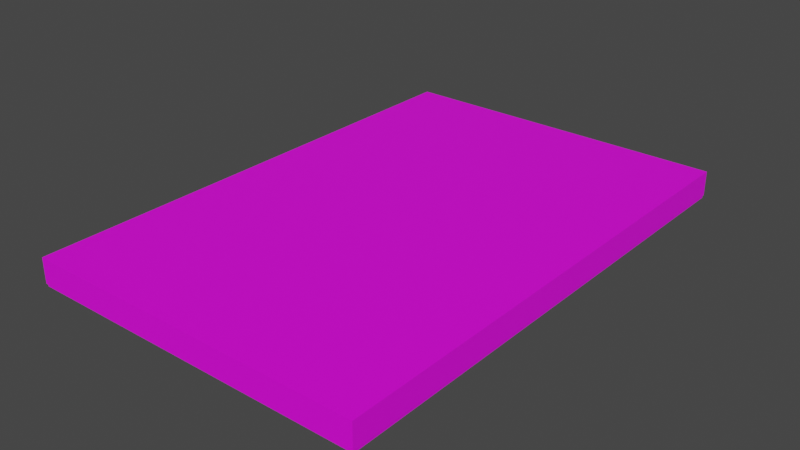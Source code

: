 # Source: DvDCover.blend  (saved by Blender 3.6.13; exported with 4.5.12 LTS)
import bpy
from mathutils import Matrix  # noqa: F401  (used for matrix-valued properties, if any)

bpy.ops.wm.read_factory_settings(use_empty=True)
scene = bpy.context.scene
scene.name = 'Scene'

# ---- collections
col_collection = bpy.data.collections.new('Collection'); scene.collection.children.link(col_collection)

# ---- images (referenced by path relative to the original .blend; pixels are not part of the script)
import os
ASSET_DIR = os.environ.get("B2B_ASSET_DIR", "")  # directory of the original .blend (textures are referenced by path, not embedded)
HERE = os.path.dirname(os.path.abspath(__file__))  # packed textures are extracted next to this script under _unpacked/

def load_image(name, relpath, width, height, colorspace="sRGB"):
    """Load a texture the original file referenced (path relative to the .blend, or extracted next to this script)."""
    p = next((c for c in (os.path.join(HERE, relpath), os.path.join(ASSET_DIR, relpath)) if relpath and os.path.exists(c)), "")
    if p:
        img = bpy.data.images.load(p, check_existing=True)
        img.name = name
    else:  # same state as the original file: an image datablock whose file is absent (Cycles renders it pink)
        img = bpy.data.images.new(name, width, height)
        img.source = "FILE"
        img.filepath = "//" + (relpath or name)
    img.colorspace_settings.name = colorspace
    return img
img_dvdcoverback_png = load_image('DvDCoverBack.png', 'DvDCoverBack.png', 1024, 1024, 'sRGB')
img_dvdcoversides_png = load_image('DvDCoverSides.png', 'DvDCoverSides.png', 1024, 1024, 'sRGB')
img_dvdcoverfront_png = load_image('DvDCoverFront.png', 'DvDCoverFront.png', 1024, 1024, 'sRGB')

# ---- materials (node trees are filled in below, after node groups)
mat_material = bpy.data.materials.new('Material')
mat_material.alpha_threshold = 0.0
mat_material.use_transparent_shadow = False
mat_material.roughness = 0.5
mat_material.line_color = (0.0, 0.0, 0.0, 1.0)
mat_dvdbackcover = bpy.data.materials.new('DvDBackCover')
mat_dvdbackcover.use_transparent_shadow = False
mat_sides_001 = bpy.data.materials.new('Sides.001')
mat_sides_001.use_transparent_shadow = False
mat_frontcover = bpy.data.materials.new('FrontCover')
mat_frontcover.use_transparent_shadow = False
mat_sides = bpy.data.materials.new('Sides')
mat_sides.use_transparent_shadow = False

# ---- material node trees
mat_material.use_nodes = True; mat_material.node_tree.nodes.clear()
_N = mat_material.node_tree.nodes; _L = mat_material.node_tree.links
n0 = _N.new('ShaderNodeOutputMaterial'); n0.name = 'Material Output'; n0.location = (300, 300)
n1 = _N.new('ShaderNodeBsdfPrincipled'); n1.name = 'Principled BSDF'; n1.location = (10, 300)
n1.distribution = 'GGX'
n1.subsurface_method = 'RANDOM_WALK_SKIN'
n1.inputs[3].default_value = 1.45
n1.inputs[27].default_value = (0.0, 0.0, 0.0, 1.0)
n1.inputs[28].default_value = 1.0
_L.new(n1.outputs[0], n0.inputs[0])
n0.is_active_output = True
mat_dvdbackcover.use_nodes = True; mat_dvdbackcover.node_tree.nodes.clear()
_N = mat_dvdbackcover.node_tree.nodes; _L = mat_dvdbackcover.node_tree.links
n0 = _N.new('ShaderNodeBsdfPrincipled'); n0.name = 'Principled BSDF'; n0.location = (10, 300)
n0.distribution = 'GGX'
n0.subsurface_method = 'RANDOM_WALK_SKIN'
n0.inputs[3].default_value = 1.45
n0.inputs[27].default_value = (0.0, 0.0, 0.0, 1.0)
n0.inputs[28].default_value = 1.0
n1 = _N.new('ShaderNodeOutputMaterial'); n1.name = 'Material Output'; n1.location = (300, 300)
n2 = _N.new('ShaderNodeTexImage'); n2.name = 'Image Texture'; n2.location = (-280, 280)
n2.image = img_dvdcoverback_png
_L.new(n0.outputs[0], n1.inputs[0])
_L.new(n2.outputs[0], n0.inputs[0])
n1.is_active_output = True
mat_sides_001.use_nodes = True; mat_sides_001.node_tree.nodes.clear()
_N = mat_sides_001.node_tree.nodes; _L = mat_sides_001.node_tree.links
n0 = _N.new('ShaderNodeBsdfPrincipled'); n0.name = 'Principled BSDF'; n0.location = (10, 300)
n0.distribution = 'GGX'
n0.subsurface_method = 'RANDOM_WALK_SKIN'
n0.inputs[3].default_value = 1.45
n0.inputs[27].default_value = (0.0, 0.0, 0.0, 1.0)
n0.inputs[28].default_value = 1.0
n1 = _N.new('ShaderNodeOutputMaterial'); n1.name = 'Material Output'; n1.location = (300, 300)
n2 = _N.new('ShaderNodeTexImage'); n2.name = 'Image Texture'; n2.location = (-280, 280)
n2.image = img_dvdcoversides_png
_L.new(n0.outputs[0], n1.inputs[0])
_L.new(n2.outputs[0], n0.inputs[0])
n1.is_active_output = True
mat_frontcover.use_nodes = True; mat_frontcover.node_tree.nodes.clear()
_N = mat_frontcover.node_tree.nodes; _L = mat_frontcover.node_tree.links
n0 = _N.new('ShaderNodeBsdfPrincipled'); n0.name = 'Principled BSDF'; n0.location = (10, 300)
n0.distribution = 'GGX'
n0.subsurface_method = 'RANDOM_WALK_SKIN'
n0.inputs[3].default_value = 1.45
n0.inputs[27].default_value = (0.0, 0.0, 0.0, 1.0)
n0.inputs[28].default_value = 1.0
n1 = _N.new('ShaderNodeOutputMaterial'); n1.name = 'Material Output'; n1.location = (300, 300)
n2 = _N.new('ShaderNodeTexImage'); n2.name = 'Image Texture'; n2.location = (-280, 280)
n2.image = img_dvdcoverfront_png
_L.new(n0.outputs[0], n1.inputs[0])
_L.new(n2.outputs[0], n0.inputs[0])
n1.is_active_output = True
mat_sides.use_nodes = True; mat_sides.node_tree.nodes.clear()
_N = mat_sides.node_tree.nodes; _L = mat_sides.node_tree.links
n0 = _N.new('ShaderNodeBsdfPrincipled'); n0.name = 'Principled BSDF'; n0.location = (10, 300)
n0.distribution = 'GGX'
n0.subsurface_method = 'RANDOM_WALK_SKIN'
n0.inputs[3].default_value = 1.45
n0.inputs[27].default_value = (0.0, 0.0, 0.0, 1.0)
n0.inputs[28].default_value = 1.0
n1 = _N.new('ShaderNodeOutputMaterial'); n1.name = 'Material Output'; n1.location = (300, 300)
n2 = _N.new('ShaderNodeTexImage'); n2.name = 'Image Texture'; n2.location = (-280, 280)
n2.image = img_dvdcoversides_png
_L.new(n0.outputs[0], n1.inputs[0])
_L.new(n2.outputs[0], n0.inputs[0])
n1.is_active_output = True

# ---- world
world_world = bpy.data.worlds.new('World'); scene.world = world_world
world_world.use_nodes = True; world_world.node_tree.nodes.clear()
_N = world_world.node_tree.nodes; _L = world_world.node_tree.links
n0 = _N.new('ShaderNodeOutputWorld'); n0.name = 'World Output'; n0.location = (300, 300)
n1 = _N.new('ShaderNodeBackground'); n1.name = 'Background'; n1.location = (10, 300)
n1.inputs[0].default_value = (0.05088, 0.05088, 0.05088, 1.0)
_L.new(n1.outputs[0], n0.inputs[0])
n0.is_active_output = True
world_world.color = (0.05088, 0.05088, 0.05088)
world_world.use_sun_shadow = False
world_world.sun_shadow_jitter_overblur = 0.0

# ---- meshes
me_cube = bpy.data.meshes.new('Cube')
me_cube.from_pydata([(1.0, 1.0, -1.0), (1.0, -1.0, -1.0), (-1.0, 1.0, -1.0), (-1.0, -1.0, -1.0), (1.0, 1.0, 0.0), (-1.0, -1.0, 0.0), (1.0, -1.0, 0.0), (-1.0, 1.0, 0.0), (-0.9886, 0.9886, -0.9886), (-0.9886, -0.9886, -0.9886), (0.9886, 0.9886, -0.9886), (0.9886, -0.9886, -0.9886), (-0.9886, 0.9886, 5.95e-07), (0.9886, -0.9886, -5.95e-07), (-0.9886, -0.9886, 5.95e-07), (0.9886, 0.9886, -5.95e-07)], [], [(2, 0, 1, 3), (2, 7, 4, 0), (0, 4, 6, 1), (3, 5, 7, 2), (1, 6, 5, 3), (8, 9, 11, 10), (14, 13, 11, 9), (13, 15, 10, 11), (12, 14, 9, 8), (15, 12, 8, 10)])
me_cube.polygons.foreach_set('material_index', [1, 2, 2, 2, 2, 0, 0, 0, 0, 0])
_uv = me_cube.uv_layers.new(name='UVMap')
_uv.uv.foreach_set('vector', [0.995, 0.995, 0.00495, 0.995, 0.00495, 0.00495, 0.995, 0.00495, 0.5696, 0.1092, 0.5722, 0.006753, 0.7125, 0.008411, 0.7099, 0.1108, 0.5361, 0.0105, 0.7287, 0.0105, 0.7287, 0.9861, 0.5361, 0.9861, 0.2539, 0.006577, 0.3533, 0.006577, 0.3533, 0.9927, 0.2539, 0.9927, 0.4265, 0.1075, 0.4291, 0.00506, 0.5693, 0.006718, 0.5668, 0.1092, 0.625, 0.5, 0.625, 0.75, 0.875, 0.75, 0.875, 0.5, 0.5, 0.75, 0.5, 1.0, 0.625, 1.0, 0.625, 0.75, 0.5, 0.0, 0.5, 0.25, 0.625, 0.25, 0.625, 0.0, 0.5, 0.5, 0.5, 0.75, 0.625, 0.75, 0.625, 0.5, 0.5, 0.25, 0.5, 0.5, 0.625, 0.5, 0.625, 0.25])
me_cube.materials.append(mat_material)
me_cube.materials.append(mat_dvdbackcover)
me_cube.materials.append(mat_sides_001)
me_cube.use_mirror_vertex_groups = False
me_cube.update()
me_cube_003 = bpy.data.meshes.new('Cube.003')
me_cube_003.from_pydata([(1.0, 1.0, -1.0), (1.0, -1.0, -1.0), (-1.0, 1.0, -1.0), (-1.0, -1.0, -1.0), (1.0, 1.0, 0.0), (-1.0, -1.0, 0.0), (1.0, -1.0, 0.0), (-1.0, 1.0, 0.0), (-0.9886, 0.9886, -0.9886), (-0.9886, -0.9886, -0.9886), (0.9886, 0.9886, -0.9886), (0.9886, -0.9886, -0.9886), (-0.9886, 0.9886, 5.95e-07), (0.9886, -0.9886, -5.95e-07), (-0.9886, -0.9886, 5.95e-07), (0.9886, 0.9886, -5.95e-07)], [], [(2, 0, 1, 3), (2, 7, 4, 0), (0, 4, 6, 1), (3, 5, 7, 2), (1, 6, 5, 3), (8, 9, 11, 10), (14, 9, 11, 13), (13, 15, 10, 11), (12, 14, 9, 8), (15, 10, 8, 12)])
me_cube_003.polygons.foreach_set('material_index', [1, 2, 2, 2, 2, 0, 0, 0, 0, 0])
_uv = me_cube_003.uv_layers.new(name='UVMap')
_uv.uv.foreach_set('vector', [0.995, 0.995, 0.00495, 0.995, 0.00495, 0.00495, 0.995, 0.00495, 0.3437, 0.1265, 0.1811, 0.1265, 0.1811, 0.02214, 0.3437, 0.02214, 0.5107, 0.02502, 0.6595, 0.02502, 0.6635, 0.9851, 0.5147, 0.9851, 0.1735, 0.02421, 0.3118, 0.02421, 0.3118, 0.9859, 0.1735, 0.9859, 0.604, 0.02685, 0.7003, 0.02685, 0.7003, 0.08864, 0.604, 0.08864, 0.625, 0.5, 0.625, 0.75, 0.875, 0.75, 0.875, 0.5, 0.5, 0.75, 0.625, 0.75, 0.625, 1.0, 0.5, 1.0, 0.5, 0.0, 0.5, 0.25, 0.625, 0.25, 0.625, 0.0, 0.5, 0.5, 0.5, 0.75, 0.625, 0.75, 0.625, 0.5, 0.5, 0.25, 0.625, 0.25, 0.625, 0.5, 0.5, 0.5])
me_cube_003.materials.append(mat_material)
me_cube_003.materials.append(mat_frontcover)
me_cube_003.materials.append(mat_sides)
me_cube_003.use_mirror_vertex_groups = False
me_cube_003.update()

# ---- objects
ob_cube = bpy.data.objects.new('Cube', me_cube)
ob_cube_001 = bpy.data.objects.new('Cube.001', me_cube_003)

# ---- transforms, parenting, visibility, modifiers, constraints
ob_cube.location = (-0.0002855, 0.0, -0.05333)
ob_cube.scale = (0.1344, 0.1992, 0.01953)
ob_cube.lock_rotations_4d = False
ob_cube.empty_display_type = 'ARROWS'
ob_cube.lineart.crease_threshold = 0.0
ob_cube_001.location = (-0.0003792, 0.0, -0.07081)
ob_cube_001.rotation_euler = (0.0, 3.142, 0.0)
ob_cube_001.scale = (0.135, 0.2, 0.0196)
ob_cube_001.lock_rotations_4d = False
ob_cube_001.empty_display_type = 'ARROWS'
ob_cube_001.lineart.crease_threshold = 0.0

# ---- collection membership
col_collection.objects.link(ob_cube)
col_collection.objects.link(ob_cube_001)

# ---- scene / render settings (as saved in the file)
scene.frame_start = 1; scene.frame_end = 250; scene.frame_set(1)
scene.render.engine = 'BLENDER_EEVEE_NEXT'
scene.cycles.sampling_pattern = 'TABULATED_SOBOL'
scene.view_settings.view_transform = 'Filmic'
bpy.context.view_layer.update()

# ---- added for rendering (the .blend has no active camera and no usable light): camera, sun
cam_auto = bpy.data.cameras.new('AutoCamera')
cam_auto.lens = 50.0
cam_auto.sensor_width = 36.0
cam_auto.clip_end = 1000.0
ob_auto_camera = bpy.data.objects.new('AutoCamera', cam_auto)
scene.collection.objects.link(ob_auto_camera)
ob_auto_camera.location = (0.446501, -0.536256, 0.29547)
ob_auto_camera.rotation_euler = (1.09748, -7.21219e-08, 0.694738)
scene.camera = ob_auto_camera
light_auto_sun = bpy.data.lights.new('AutoSun', 'SUN')
light_auto_sun.energy = 3.0
light_auto_sun.angle = 0.0523599
ob_auto_sun = bpy.data.objects.new('AutoSun', light_auto_sun)
scene.collection.objects.link(ob_auto_sun)
ob_auto_sun.rotation_euler = (0.872665, 0.174533, 0.523599)
bpy.context.view_layer.update()

